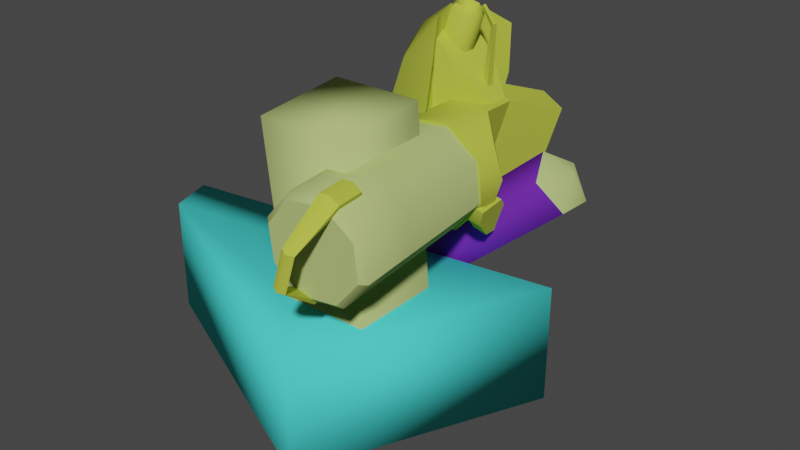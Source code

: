 # Source: h_defoliant_projector.blend  (saved by Blender 3.5.10; exported with 4.5.12 LTS)
import bpy
from mathutils import Matrix  # noqa: F401  (used for matrix-valued properties, if any)

bpy.ops.wm.read_factory_settings(use_empty=True)
scene = bpy.context.scene
scene.name = 'Scene'

# ---- collections
col_collection = bpy.data.collections.new('Collection'); scene.collection.children.link(col_collection)

# ---- materials (node trees are filled in below, after node groups)
mat_gun = bpy.data.materials.new('gun')
mat_gun.use_transparent_shadow = False
mat_gun.diffuse_color = (0.4994, 0.5741, 0.06664, 1.0)
mat_ammo = bpy.data.materials.new('ammo')
mat_ammo.use_transparent_shadow = False
mat_ammo.diffuse_color = (0.4616, 0.5682, 0.1961, 1.0)
mat_2_sided = bpy.data.materials.new('2-sided')
mat_2_sided.use_transparent_shadow = False
mat_2_sided.diffuse_color = (0.191, 0.03289, 0.5518, 1.0)
mat_metal = bpy.data.materials.new('metal')
mat_metal.use_transparent_shadow = False
mat_metal.diffuse_color = (0.07547, 0.7518, 0.7027, 1.0)

# ---- material node trees

# ---- world
world_world = bpy.data.worlds.new('World'); scene.world = world_world
world_world.use_nodes = True; world_world.node_tree.nodes.clear()
_N = world_world.node_tree.nodes; _L = world_world.node_tree.links
n0 = _N.new('ShaderNodeOutputWorld'); n0.name = 'World Output'; n0.location = (300, 300)
n1 = _N.new('ShaderNodeBackground'); n1.name = 'Background'; n1.location = (10, 300)
n1.inputs[0].default_value = (0.05088, 0.05088, 0.05088, 1.0)
_L.new(n1.outputs[0], n0.inputs[0])
n0.is_active_output = True
world_world.color = (0.05088, 0.05088, 0.05088)
world_world.use_sun_shadow = False
world_world.sun_shadow_jitter_overblur = 0.0

# ---- meshes
me_unnamed_base_superhigh_001 = bpy.data.meshes.new('unnamed base superhigh.001')
me_unnamed_base_superhigh_001.from_pydata([(5.828, -2.414, 18.39), (1.381, -0.3, -2.27), (-0.7518, -0.5, -2.384), (1.529, -0.5, 0.1104), (1.174, -0.307, 1.727), (-0.9346, -0.858, 3.965), (1.052, -0.307, 3.338), (1.083, -0.848, 11.48), (1.052, -0.307, 3.338), (-0.9346, -0.858, 3.965), (3.383, -0.644, 10.73), (4.046, -0.8012, 15.61), (6.017, -0.459, 13.83), (1.083, -0.848, 11.48), (1.083, -0.848, 11.48), (6.017, -0.459, 13.83), (3.383, -0.644, 10.73), (-1.28, 0.55, 0.9279), (-0.7518, 0.5, -2.384), (1.381, 0.3, -2.27), (1.529, 0.5, 0.1103), (1.174, 0.307, 1.727), (-0.9166, 0.858, 3.959), (1.052, 0.307, 3.338), (1.083, 0.8485, 11.48), (-0.9166, 0.858, 3.959), (1.052, 0.307, 3.338), (3.383, 0.644, 10.73), (6.017, 0.459, 13.83), (1.083, 0.8485, 11.48), (3.383, 0.644, 10.73), (6.017, 0.459, 13.83), (4.058, 0.8384, 15.62), (1.083, 0.8485, 11.48), (4.692, 0.75, 17.66), (6.948, 0.441, 16.94), (1.381, -0.3, -2.27), (1.381, 0.3, -2.27), (-0.7518, 0.5, -2.384), (-1.28, 0.55, 0.9279), (-1.28, -0.55, 0.9279), (-0.7518, -0.5, -2.384), (-0.7518, 0.5, -2.384), (1.381, 0.3, -2.27), (1.381, -0.3, -2.27), (1.529, -0.5, 0.1104), (1.529, 0.5, 0.1103), (1.174, -0.307, 1.727), (1.174, 0.307, 1.727), (-0.9166, 0.858, 3.959), (1.052, -0.307, 3.338), (1.052, 0.307, 3.338), (1.174, 0.307, 1.727), (-0.9346, -0.858, 3.965), (-0.9166, 0.858, 3.959), (1.083, 0.8485, 11.48), (3.383, -0.644, 10.73), (3.383, 0.644, 10.73), (1.052, 0.307, 3.338), (1.083, -0.848, 11.48), (1.083, 0.8485, 11.48), (4.058, 0.8384, 15.62), (3.383, 0.644, 10.73), (3.383, -0.644, 10.73), (6.017, -0.459, 13.83), (6.017, 0.459, 13.83), (2.016, -0.518, 7.988), (6.701, -0.25, 12.06), (7.776, -0.25, 11.42), (2.593, -0.275, 4.401), (7.464, -0.2501, 16.07), (10.32, -0.715, 19.61), (7.464, -0.2501, 16.07), (6.202, -2.75, 16.47), (2.016, 0.518, 7.988), (0.8822, 0.25, 4.398), (2.592, 0.275, 4.399), (10.25, 0.715, 19.64), (8.038, 2.0, 22.32), (6.202, 2.75, 16.47), (7.775, 0.3488, 11.41), (10.25, 0.715, 19.64), (7.443, 0.5421, 16.08), (5.86, -2.0, 24.3), (5.859, 2.0, 24.3), (8.038, 2.0, 22.32), (7.776, -0.25, 11.42), (7.775, 0.3488, 11.41), (2.592, 0.275, 4.399), (2.016, -0.518, 7.988), (2.016, 0.518, 7.988), (6.699, 0.325, 12.06), (10.32, -0.715, 19.61), (10.25, 0.715, 19.64), (7.443, 0.5421, 16.08), (6.701, -0.25, 12.06), (7.829, 4.534, 20.04), (4.606, 3.13, 22.25), (3.136, 3.414, 17.57), (6.834, 4.779, 16.75), (6.167, 4.438, 16.16), (2.443, 0.03467, 21.8), (1.406, 0.03467, 18.51), (6.834, -5.03, 16.75), (6.167, -4.362, 16.16), (3.136, -3.337, 17.57), (4.606, -3.061, 22.25), (8.029, -4.22, 23.59), (7.829, -4.625, 20.04), (3.136, -3.337, 17.57), (6.834, -5.03, 16.75), (6.704, -2.155, 25.11), (6.045, 0.0, 25.51), (7.829, -4.625, 20.04), (3.915, 0.0, 23.95), (3.136, 3.414, 17.57), (3.136, -3.337, 17.57), (6.167, -4.362, 16.16), (6.167, 4.438, 16.16), (6.167, -4.362, 16.16), (6.834, -5.03, 16.75), (6.703, 2.224, 25.11), (8.029, 4.289, 23.59), (6.834, 4.779, 16.75), (6.045, 0.0, 25.51), (8.038, 2.0, 22.32), (5.859, 2.0, 24.3), (6.202, 2.75, 16.47), (8.034, -2.0, 22.33), (6.948, -0.4299, 16.94), (4.692, -0.75, 17.66), (4.692, -0.75, 17.66), (4.058, 0.8384, 15.62), (4.692, 0.75, 17.66), (6.017, -0.459, 13.83), (6.948, 0.441, 16.94), (6.017, 0.459, 13.83), (10.32, -0.715, 19.61), (7.443, 0.5421, 16.08), (6.202, -2.75, 16.47), (7.443, 0.5421, 16.08), (6.202, 2.75, 16.47), (-0.7518, -0.5, -2.384), (-0.9346, -0.858, 3.965), (1.174, -0.307, 1.727), (1.083, -0.848, 11.48), (1.052, -0.307, 3.338), (4.046, -0.8012, 15.61), (6.948, -0.4299, 16.94), (6.699, 0.325, 12.06), (0.8822, 0.25, 4.398), (0.8822, -0.25, 4.398), (2.593, -0.275, 4.401), (7.464, -0.2501, 16.07), (6.704, -2.155, 25.11), (1.406, 0.03467, 18.51), (6.167, 4.438, 16.16), (6.834, 4.779, 16.75), (4.046, -0.8012, 15.61), (7.464, -0.2501, 16.07), (9.66, -0.2, 24.82), (9.436, -0.3, 20.56), (9.018, -0.2, 20.83), (9.363, 0.0, 24.53), (8.761, -0.1564, 25.94), (9.66, -0.2, 24.82), (9.363, 0.0, 24.53), (8.668, 0.0, 25.7), (9.66, 0.2, 24.82), (9.363, 0.0, 24.53), (9.024, 0.2, 20.82), (9.448, 0.3, 20.56), (8.761, 0.156, 25.94), (8.668, 0.0, 25.7), (9.363, 0.0, 24.53), (9.66, 0.2, 24.82), (9.018, -0.2, 20.83), (9.024, 0.2, 20.82), (9.363, 0.0, 24.53), (9.66, 0.2, 24.82), (9.66, -0.2, 24.82), (8.761, -0.1564, 25.94), (8.761, 0.156, 25.94), (9.448, 0.3, 20.56), (9.436, -0.3, 20.56), (9.66, -0.2, 24.82), (9.66, 0.2, 24.82), (10.32, -0.715, 19.61), (10.25, 0.715, 19.64), (8.034, -2.0, 22.33), (8.034, -2.0, 22.33), (6.202, -2.75, 16.47), (5.86, -2.0, 24.3), (6.703, 2.224, 25.11), (8.029, 4.289, 23.59), (7.829, 4.534, 20.04), (6.834, -5.03, 16.75), (8.029, -4.22, 23.59), (8.761, -0.1564, 25.94), (8.668, 0.0, 25.7), (8.761, 0.156, 25.94), (6.777, -0.000874, 25.99), (7.082, 0.6629, 25.9), (7.006, 0.0, 23.9), (7.767, 0.8269, 25.68), (8.316, 0.3675, 25.51), (8.316, -0.3693, 25.51), (7.767, -0.8286, 25.68), (7.082, -0.6647, 25.9), (6.422, -0.000874, 25.81), (6.829, 0.8842, 25.68), (6.777, -0.000874, 25.99), (7.082, 0.6629, 25.9), (7.742, 1.103, 25.39), (7.767, 0.8269, 25.68), (8.475, 0.4903, 25.16), (8.316, 0.3675, 25.51), (8.475, -0.4921, 25.16), (8.316, -0.3693, 25.51), (7.742, -1.105, 25.39), (7.767, -0.8286, 25.68), (6.829, -0.886, 25.68), (7.082, -0.6647, 25.9), (6.829, -0.886, 25.68), (7.082, -0.6647, 25.9), (5.616, -0.000874, 23.25), (6.023, 0.8842, 23.13), (6.936, 1.103, 22.84), (7.669, 0.4903, 22.61), (7.669, -0.4921, 22.61), (6.936, -1.105, 22.84), (6.023, -0.886, 23.13), (6.023, -0.886, 23.13), (5.47, -5.832, 17.21), (7.303, -5.74, 19.58), (5.611, -5.74, 14.21), (10.29, -5.5, 19.88), (12.57, -5.262, 17.92), (12.71, -5.168, 14.93), (10.87, -5.262, 12.55), (7.882, -5.5, 12.25), (8.34, -2.0, 12.11), (5.869, -1.5, 13.69), (7.882, -5.5, 12.25), (5.611, -5.74, 14.21), (5.085, -2.414, 16.03), (5.47, -5.832, 17.21), (5.828, -2.414, 18.39), (5.828, -2.414, 18.39), (7.815, -1.5, 19.86), (5.47, -5.832, 17.21), (7.303, -5.74, 19.58), (10.75, -2.0, 19.74), (10.29, -5.5, 19.88), (12.3, -3.413, 18.45), (12.57, -5.262, 17.92), (13.08, -3.413, 16.1), (12.71, -5.168, 14.93), (12.34, -3.413, 13.75), (10.35, -3.413, 12.28), (10.87, -5.262, 12.55), (8.296, 5.668, 13.25), (10.52, 3.867, 11.82), (10.05, 5.668, 18.81), (5.869, -1.5, 13.69), (7.815, -1.5, 19.86), (5.085, -2.414, 16.03), (-1.28, -0.55, 0.9279), (12.69, 3.867, 18.7), (5.869, 2.5, 13.69), (5.869, -1.5, 13.69), (8.34, -2.0, 12.11), (8.34, 0.5, 12.11), (10.75, 0.5, 19.74), (10.75, -2.0, 19.74), (7.815, -1.5, 19.86), (7.815, 2.5, 19.86), (7.815, 2.5, 19.86), (7.815, -1.5, 19.86), (5.869, -1.5, 13.69), (5.869, 2.5, 13.69), (10.75, -2.0, 19.74), (10.75, 0.5, 19.74), (8.34, 0.5, 12.11), (8.34, -2.0, 12.11), (12.3, -3.413, 18.45), (10.75, -2.0, 19.74), (13.08, -3.413, 16.1), (10.35, -3.413, 12.28), (12.34, -3.413, 13.75), (8.34, -2.0, 12.11), (8.296, 5.668, 13.25), (5.869, 2.5, 13.69), (8.34, 0.5, 12.11), (10.52, 3.867, 11.82), (10.05, 5.668, 18.81), (7.815, 2.5, 19.86), (5.869, 2.5, 13.69), (8.296, 5.668, 13.25), (12.69, 3.867, 18.7), (10.75, 0.5, 19.74), (7.815, 2.5, 19.86), (10.05, 5.668, 18.81), (10.52, 3.867, 11.82), (8.34, 0.5, 12.11), (10.75, 0.5, 19.74), (12.69, 3.867, 18.7), (3.956, -3.979, 14.22), (4.906, -3.891, 13.92), (4.742, -2.748, 13.73), (4.579, -5.596, 15.73), (5.529, -5.509, 15.43), (4.943, -5.823, 16.82), (5.893, -5.736, 16.52), (12.66, -2.803, 14.38), (12.4, -2.109, 13.74), (11.87, -3.253, 11.73), (12.49, -4.87, 13.23), (12.85, -5.098, 14.32), (11.7, -2.109, 11.54), (3.791, -2.835, 14.03), (4.484, -2.835, 16.23), (3.956, -3.979, 14.22), (3.791, -2.835, 14.03), (4.943, -5.823, 16.82), (4.579, -5.596, 15.73), (4.751, -3.529, 16.88), (5.434, -2.748, 15.93), (4.751, -3.529, 16.88), (4.484, -2.835, 16.23), (11.7, -2.109, 11.54), (10.75, -2.196, 11.84), (10.92, -3.34, 12.03), (11.87, -3.253, 11.73), (12.49, -4.87, 13.23), (11.54, -4.957, 13.53), (11.9, -5.185, 14.62), (12.85, -5.098, 14.32), (11.45, -2.196, 14.04), (12.4, -2.109, 13.74), (12.66, -2.803, 14.38), (11.71, -2.891, 14.68), (5.434, -2.748, 15.93), (4.484, -2.835, 16.23), (3.791, -2.835, 14.03), (4.742, -2.748, 13.73), (12.4, -2.109, 13.74), (11.45, -2.196, 14.04), (10.75, -2.196, 11.84), (11.7, -2.109, 11.54), (5.434, -2.748, 15.93), (4.742, -2.748, 13.73), (4.906, -3.891, 13.92), (10.75, -2.196, 11.84), (11.45, -2.196, 14.04), (10.92, -3.34, 12.03), (5.702, -3.442, 16.58), (12.85, -5.098, 14.32), (11.9, -5.185, 14.62), (11.71, -2.891, 14.68), (12.66, -2.803, 14.38), (5.893, -5.736, 16.52), (4.943, -5.823, 16.82), (4.751, -3.529, 16.88), (4.751, -3.529, 16.88), (5.702, -3.442, 16.58), (5.893, -5.736, 16.52), (5.434, -2.748, 15.93), (4.906, -3.891, 13.92), (5.702, -3.442, 16.58), (4.906, -3.891, 13.92), (5.529, -5.509, 15.43), (5.702, -3.442, 16.58), (5.893, -5.736, 16.52), (11.45, -2.196, 14.04), (11.71, -2.891, 14.68), (10.92, -3.34, 12.03), (11.71, -2.891, 14.68), (11.54, -4.957, 13.53), (10.92, -3.34, 12.03), (11.71, -2.891, 14.68), (11.9, -5.185, 14.62), (11.54, -4.957, 13.53), (5.195, -3.469, 16.71), (12.15, -2.831, 14.51), (11.84, -4.24, 13.13), (4.887, -4.878, 15.32), (4.944, -2.817, 16.1), (11.9, -2.179, 13.91), (12.15, -2.831, 14.51), (5.195, -3.469, 16.71), (4.636, -4.226, 14.71), (11.59, -3.588, 12.52), (11.9, -2.179, 13.91), (4.944, -2.817, 16.1), (4.887, -4.878, 15.32), (11.84, -4.24, 13.13), (11.59, -3.588, 12.52), (4.636, -4.226, 14.71), (10.33, -20.14, 14.21), (9.763, -17.27, 12.41), (9.638, -17.27, 12.01), (9.467, -15.23, 12.06), (9.95, -16.22, 13.31), (9.868, -15.23, 13.33), (11.88, -17.27, 19.12), (11.76, -17.27, 18.72), (11.18, -20.14, 16.91), (8.711, -15.28, 12.04), (9.868, -15.23, 13.33), (8.507, -15.35, 13.76), (11.3, -15.23, 17.87), (11.71, -15.23, 19.17), (11.1, -15.28, 19.63), (9.937, -15.35, 18.3), (10.35, -15.35, 19.6), (8.106, -15.35, 12.49), (8.507, -15.35, 13.76), (8.589, -16.34, 13.74), (10.3, -20.22, 17.19), (10.39, -17.4, 19.15), (10.52, -17.4, 19.55), (9.91, -20.44, 14.34), (8.883, -17.34, 11.99), (8.277, -17.4, 12.44), (9.445, -20.22, 14.49), (10.33, -20.14, 14.21), (9.638, -17.27, 12.01), (9.445, -20.22, 14.49), (10.3, -20.22, 17.19), (10.76, -20.44, 17.04), (9.91, -20.44, 14.34), (11.18, -20.14, 16.91), (11.27, -17.34, 19.57), (10.76, -20.44, 17.04), (10.3, -20.22, 17.19), (10.52, -17.4, 19.55), (11.88, -17.27, 19.12), (11.18, -20.14, 16.91), (8.711, -15.28, 12.04), (9.638, -17.27, 12.01), (9.467, -15.23, 12.06), (8.277, -17.4, 12.44), (8.883, -17.34, 11.99), (11.71, -15.23, 19.17), (11.27, -17.34, 19.57), (11.1, -15.28, 19.63), (10.52, -17.4, 19.55), (10.35, -15.35, 19.6), (11.71, -15.23, 19.17), (8.277, -17.4, 12.44), (8.401, -17.4, 12.84), (9.445, -20.22, 14.49), (10.35, -15.35, 19.6), (8.106, -15.35, 12.49), (11.3, -15.23, 17.87), (11.38, -16.22, 17.84), (9.467, -15.23, 12.06), (8.106, -15.35, 12.49), (10.02, -16.34, 18.27), (9.937, -15.35, 18.3), (10.33, -20.14, 14.21), (11.88, -17.27, 19.12), (10.35, -15.35, 19.6), (10.39, -17.4, 19.15), (10.02, -16.34, 18.27), (8.106, -15.35, 12.49), (8.401, -17.4, 12.84), (8.277, -17.4, 12.44), (11.38, -16.22, 17.84), (11.76, -17.27, 18.72), (11.71, -15.23, 19.17), (9.467, -15.23, 12.06), (9.763, -17.27, 12.41), (9.95, -16.22, 13.31), (11.38, -16.22, 17.84), (10.02, -16.34, 18.27), (10.39, -17.4, 19.15), (11.76, -17.27, 18.72), (11.76, -17.27, 18.72), (10.39, -17.4, 19.15), (10.3, -20.22, 17.19), (11.18, -20.14, 16.91), (9.445, -20.22, 14.49), (8.401, -17.4, 12.84), (9.763, -17.27, 12.41), (11.18, -20.14, 16.91), (10.3, -20.22, 17.19), (9.445, -20.22, 14.49), (10.33, -20.14, 14.21), (10.33, -20.14, 14.21), (9.763, -17.27, 12.41), (8.401, -17.4, 12.84), (8.589, -16.34, 13.74), (9.95, -16.22, 13.31), (1.74, -0.256, 14.9), (-0.5182, -0.4213, 12.43), (0.5235, -0.4213, 15.72), (0.9019, -0.848, 12.12), (1.7, -0.6361, 9.606), (1.74, 0.2561, 14.9), (0.5235, 0.421, 15.72), (-0.5184, 0.421, 12.43), (0.9016, 0.848, 12.12), (0.4638, 0.6, 8.073), (1.713, 0.636, 9.607), (-0.5182, -0.4213, 12.43), (-0.5184, 0.421, 12.43), (0.5235, 0.421, 15.72), (1.74, -0.256, 14.9), (1.74, 0.2561, 14.9), (0.9016, 0.848, 12.12), (0.4458, -0.6, 8.072), (0.4638, 0.6, 8.073), (1.713, 0.636, 9.607), (0.9019, -0.848, 12.12), (0.4458, -0.6, 8.072), (0.5235, -0.4213, 15.72), (1.7, -0.6361, 9.606), (0.8822, -0.25, 4.398), (0.8706, 3.116, 16.11), (1.736, 3.176, 14.59), (3.226, 2.788, 15.42), (2.36, 2.728, 16.94), (0.8706, 3.116, 16.11), (-0.1848, -2.732, 15.27), (0.6806, -2.672, 13.75), (1.736, 3.176, 14.59), (2.313, 0.0587, 7.281), (3.305, -2.183, 6.14), (2.89, -0.02157, 4.74), (3.405, 2.189, 6.025), (5.072, 1.265, 4.107), (5.01, -1.438, 4.178), (11.2, -17.29, 19.34), (11.12, -8.999, 12.65), (7.943, -5.333, 12.5), (10.79, -5.102, 12.75), (11.12, -8.999, 12.65), (13.02, -9.601, 14.83), (10.79, -5.102, 12.75), (12.63, -5.006, 14.95), (13.02, -9.601, 14.83), (12.74, -9.311, 17.7), (12.63, -5.006, 14.95), (12.39, -5.102, 17.81), (10.46, -8.49, 19.57), (10.2, -5.333, 19.65), (7.594, -8.503, 19.32), (7.349, -5.564, 19.4), (5.825, -9.467, 17.1), (5.508, -5.66, 17.2), (6.041, -9.009, 14.25), (5.754, -5.564, 14.34), (6.041, -9.009, 14.25), (5.754, -5.564, 14.34), (8.643, -13.72, 12.28), (11.45, -12.98, 12.54), (11.45, -12.98, 12.54), (13.26, -12.55, 14.75), (13.26, -12.55, 14.75), (13.07, -13.3, 17.59), (10.79, -12.48, 19.46), (8.025, -13.67, 19.18), (6.292, -15.06, 16.95), (6.472, -14.17, 14.11), (6.472, -14.17, 14.11), (8.94, -17.29, 12.18), (11.79, -17.06, 12.44), (11.79, -17.06, 12.44), (13.63, -16.96, 14.64), (13.63, -16.96, 14.64), (13.38, -17.06, 17.49), (8.31, -9.733, 12.38), (8.346, -17.52, 19.08), (6.505, -17.61, 16.88), (6.505, -17.61, 16.88), (6.751, -17.52, 14.02), (6.751, -17.52, 14.02), (9.099, -17.7, 12.57), (11.63, -17.49, 12.79), (11.63, -17.49, 12.79), (13.27, -17.41, 14.75), (13.27, -17.41, 14.75), (13.05, -17.49, 17.29), (11.11, -17.7, 18.93), (8.57, -17.9, 18.71), (6.931, -17.99, 16.75), (7.151, -17.9, 14.2), (7.151, -17.9, 14.2), (11.63, -17.49, 12.79), (9.099, -17.7, 12.57), (10.1, -17.7, 15.75), (13.27, -17.41, 14.75), (13.05, -17.49, 17.29), (11.11, -17.7, 18.93), (8.57, -17.9, 18.71), (6.931, -17.99, 16.75), (7.151, -17.9, 14.2), (-0.1848, -2.732, 15.27), (1.305, -3.119, 16.11), (2.17, -3.059, 14.59), (0.6806, -2.672, 13.75), (1.736, 3.176, 14.59), (0.6806, -2.672, 13.75), (2.17, -3.059, 14.59), (3.226, 2.788, 15.42), (14.81, -2.183, 15.99), (13.81, 0.0587, 17.13), (16.25, -0.02157, 16.2), (14.91, 2.189, 15.88), (16.57, 1.265, 13.96), (16.51, -1.438, 14.03), (14.81, -2.183, 15.99), (1.305, -3.119, 16.11), (-0.1848, -2.732, 15.27), (0.8706, 3.116, 16.11), (3.226, 2.788, 15.42), (2.17, -3.059, 14.59), (1.305, -3.119, 16.11), (2.36, 2.728, 16.94), (3.305, -2.183, 6.14), (2.313, 0.0587, 7.281), (2.36, 2.728, 16.94), (13.81, 0.0587, 17.13), (3.405, 2.189, 6.025), (14.91, 2.189, 15.88), (3.405, 2.189, 6.025), (5.072, 1.265, 4.107), (14.91, 2.189, 15.88), (16.57, 1.265, 13.96), (5.01, -1.438, 4.178), (16.51, -1.438, 14.03)], [], [(250, 249, 248), (1, 3, 267), (3, 4, 267), (267, 4, 5), (4, 6, 5), (9, 8, 7), (8, 10, 7), (13, 12, 11), (16, 15, 14), (19, 18, 17), (20, 19, 17), (21, 20, 17), (21, 17, 22), (23, 21, 22), (26, 25, 24), (27, 26, 24), (30, 29, 28), (33, 32, 31), (35, 32, 34), (38, 37, 36), (41, 40, 39), (39, 42, 41), (45, 44, 43), (43, 46, 45), (46, 48, 47), (49, 39, 40), (52, 51, 50), (55, 54, 53), (58, 57, 56), (61, 60, 59), (64, 63, 62), (62, 65, 64), (68, 67, 66), (66, 69, 68), (67, 68, 70), (73, 72, 71), (76, 75, 74), (79, 78, 77), (74, 80, 76), (80, 82, 81), (85, 84, 83), (88, 87, 86), (91, 90, 89), (87, 93, 92), (95, 94, 91), (98, 97, 96), (100, 98, 99), (96, 99, 98), (98, 102, 101), (101, 97, 98), (105, 104, 103), (108, 107, 106), (106, 109, 108), (109, 106, 101), (101, 102, 109), (112, 111, 110), (113, 110, 111), (97, 101, 114), (101, 106, 114), (117, 116, 115), (120, 119, 118), (122, 97, 121), (123, 112, 110), (121, 114, 124), (127, 126, 125), (83, 128, 85), (130, 11, 129), (35, 31, 32), (133, 132, 131), (136, 135, 134), (137, 70, 68), (138, 79, 77), (141, 140, 139), (36, 142, 38), (47, 45, 46), (40, 143, 49), (50, 144, 52), (53, 145, 55), (56, 146, 58), (59, 147, 61), (148, 134, 135), (149, 82, 80), (152, 151, 150), (89, 95, 91), (92, 86, 87), (95, 153, 94), (97, 114, 121), (106, 154, 114), (155, 115, 116), (115, 156, 117), (118, 157, 120), (12, 129, 11), (158, 131, 132), (159, 139, 140), (162, 161, 160), (160, 163, 162), (166, 165, 164), (164, 167, 166), (170, 169, 168), (168, 171, 170), (174, 173, 172), (172, 175, 174), (178, 177, 176), (181, 180, 179), (179, 182, 181), (185, 184, 183), (183, 186, 185), (85, 128, 187), (188, 85, 187), (73, 71, 189), (192, 191, 190), (195, 194, 193), (106, 107, 154), (123, 193, 112), (124, 114, 154), (96, 97, 122), (123, 195, 193), (196, 108, 109), (197, 113, 111), (200, 199, 198), (203, 202, 201), (203, 204, 202), (203, 205, 204), (203, 206, 205), (203, 207, 206), (203, 208, 207), (203, 201, 208), (211, 210, 209), (211, 212, 210), (212, 213, 210), (212, 214, 213), (214, 215, 213), (214, 216, 215), (216, 217, 215), (216, 218, 217), (218, 219, 217), (218, 220, 219), (220, 221, 219), (220, 222, 221), (224, 209, 223), (224, 211, 209), (209, 226, 225), (209, 210, 226), (210, 227, 226), (210, 213, 227), (213, 228, 227), (213, 215, 228), (215, 229, 228), (215, 217, 229), (217, 230, 229), (217, 219, 230), (219, 231, 230), (219, 221, 231), (223, 225, 232), (223, 209, 225), (235, 234, 233), (235, 236, 234), (235, 237, 236), (235, 238, 237), (235, 239, 238), (235, 240, 239), (243, 242, 241), (243, 244, 242), (244, 245, 242), (244, 246, 245), (246, 247, 245), (2, 1, 267), (250, 251, 249), (251, 252, 249), (251, 253, 252), (253, 254, 252), (253, 255, 254), (255, 256, 254), (255, 257, 256), (257, 258, 256), (257, 259, 258), (257, 260, 259), (260, 241, 259), (260, 243, 241), (263, 262, 261), (266, 265, 264), (265, 266, 0), (262, 263, 268), (271, 270, 269), (269, 272, 271), (275, 274, 273), (273, 276, 275), (279, 278, 277), (277, 280, 279), (283, 282, 281), (281, 284, 283), (287, 286, 285), (290, 289, 288), (290, 286, 287), (287, 289, 290), (293, 292, 291), (291, 294, 293), (297, 296, 295), (295, 298, 297), (301, 300, 299), (299, 302, 301), (305, 304, 303), (303, 306, 305), (309, 308, 307), (308, 311, 310), (311, 313, 312), (316, 315, 314), (317, 316, 314), (318, 317, 314), (315, 316, 319), (309, 307, 320), (308, 310, 307), (311, 312, 310), (323, 322, 321), (326, 325, 324), (322, 325, 321), (325, 326, 321), (329, 328, 327), (332, 331, 330), (330, 333, 332), (336, 335, 334), (334, 337, 336), (335, 332, 333), (333, 334, 335), (340, 339, 338), (340, 338, 341), (344, 343, 342), (342, 345, 344), (348, 347, 346), (346, 349, 348), (352, 351, 350), (355, 354, 353), (356, 327, 328), (359, 358, 357), (357, 360, 359), (363, 362, 361), (366, 365, 364), (369, 368, 367), (372, 371, 370), (372, 373, 371), (376, 375, 374), (379, 378, 377), (382, 381, 380), (385, 384, 383), (383, 386, 385), (389, 388, 387), (387, 390, 389), (393, 392, 391), (391, 394, 393), (397, 396, 395), (395, 398, 397), (401, 400, 399), (404, 403, 402), (407, 406, 405), (410, 409, 408), (413, 412, 411), (415, 413, 414), (418, 417, 416), (421, 420, 419), (424, 423, 422), (422, 425, 424), (423, 427, 426), (426, 422, 423), (430, 429, 428), (432, 430, 431), (435, 434, 433), (433, 436, 435), (434, 438, 437), (437, 433, 434), (441, 440, 439), (439, 443, 442), (446, 445, 444), (448, 447, 446), (401, 402, 400), (406, 449, 405), (452, 451, 450), (421, 453, 420), (439, 442, 454), (456, 455, 449), (457, 408, 409), (408, 458, 410), (411, 414, 413), (416, 451, 418), (460, 459, 453), (428, 431, 430), (431, 461, 432), (443, 439, 440), (462, 444, 445), (445, 446, 447), (465, 464, 463), (468, 467, 466), (471, 470, 469), (474, 473, 472), (477, 476, 475), (475, 478, 477), (481, 480, 479), (479, 482, 481), (485, 484, 483), (488, 487, 486), (486, 489, 488), (483, 490, 485), (493, 492, 491), (491, 494, 493), (497, 496, 495), (498, 495, 496), (498, 496, 499), (502, 501, 500), (500, 503, 502), (502, 505, 504), (508, 507, 506), (511, 510, 509), (507, 513, 512), (515, 514, 511), (516, 499, 496), (503, 505, 502), (506, 517, 508), (509, 515, 511), (512, 506, 507), (515, 518, 514), (519, 69, 66), (86, 152, 88), (80, 74, 149), (150, 88, 152), (522, 521, 520), (520, 523, 522), (526, 525, 524), (524, 527, 526), (530, 529, 528), (530, 528, 531), (530, 531, 532), (530, 532, 533), (530, 533, 529), (562, 574, 534), (536, 537, 535), (540, 539, 538), (540, 541, 539), (544, 543, 542), (544, 545, 543), (545, 546, 543), (545, 547, 546), (547, 548, 546), (547, 549, 548), (549, 550, 548), (549, 551, 550), (551, 552, 550), (551, 553, 552), (555, 573, 554), (555, 536, 573), (573, 557, 556), (573, 535, 557), (538, 559, 558), (538, 539, 559), (542, 561, 560), (542, 543, 561), (543, 562, 561), (543, 546, 562), (546, 563, 562), (546, 548, 563), (548, 564, 563), (548, 550, 564), (550, 565, 564), (550, 552, 565), (554, 556, 566), (554, 573, 556), (556, 568, 567), (556, 557, 568), (558, 570, 569), (558, 559, 570), (560, 572, 571), (560, 561, 572), (561, 534, 572), (561, 562, 534), (536, 535, 573), (562, 563, 574), (563, 575, 574), (563, 564, 575), (564, 577, 576), (564, 565, 577), (566, 567, 578), (566, 556, 567), (567, 580, 579), (567, 568, 580), (569, 582, 581), (569, 570, 582), (571, 584, 583), (571, 572, 584), (572, 585, 584), (572, 534, 585), (534, 586, 585), (534, 574, 586), (574, 587, 586), (574, 575, 587), (576, 588, 587), (576, 577, 588), (578, 579, 589), (578, 567, 579), (592, 591, 590), (592, 590, 593), (592, 593, 594), (592, 594, 595), (592, 595, 596), (592, 596, 597), (592, 597, 598), (592, 598, 591), (601, 600, 599), (599, 602, 601), (605, 604, 603), (603, 606, 605), (609, 608, 607), (609, 610, 608), (609, 611, 610), (609, 612, 611), (609, 607, 612), (624, 626, 625), (623, 616, 615), (619, 618, 617), (617, 620, 619), (613, 622, 621), (613, 624, 622), (624, 625, 622), (615, 614, 623), (629, 628, 627), (629, 630, 628), (630, 631, 628), (630, 632, 631), (632, 621, 631), (632, 613, 621)])
me_unnamed_base_superhigh_001.polygons.foreach_set('use_smooth', [True] * 427)
me_unnamed_base_superhigh_001.polygons.foreach_set('material_index', [0, 0, 0, 0, 0, 0, 0, 0, 0, 0, 0, 0, 0, 0, 0, 0, 0, 0, 0, 0, 0, 0, 0, 0, 0, 0, 0, 0, 0, 0, 0, 0, 0, 0, 0, 0, 0, 0, 0, 0, 0, 0, 0, 0, 0, 0, 0, 0, 0, 0, 0, 0, 0, 0, 0, 0, 0, 0, 0, 0, 0, 0, 0, 0, 0, 0, 0, 0, 0, 0, 0, 0, 0, 0, 0, 0, 0, 0, 0, 0, 0, 0, 0, 0, 0, 0, 0, 0, 0, 0, 0, 0, 0, 0, 0, 0, 0, 0, 0, 0, 0, 0, 0, 0, 0, 0, 0, 0, 0, 0, 0, 0, 0, 0, 0, 0, 0, 0, 0, 0, 0, 0, 0, 0, 0, 0, 0, 0, 0, 0, 0, 0, 0, 0, 0, 0, 0, 0, 0, 0, 0, 0, 0, 0, 0, 0, 0, 0, 0, 0, 0, 0, 0, 0, 0, 0, 0, 0, 0, 0, 0, 0, 0, 0, 0, 0, 0, 0, 0, 0, 0, 0, 0, 0, 0, 0, 0, 0, 0, 0, 0, 0, 0, 0, 0, 0, 0, 0, 0, 0, 0, 0, 0, 0, 0, 0, 0, 0, 0, 0, 0, 0, 0, 0, 0, 0, 0, 0, 0, 0, 0, 0, 0, 0, 0, 0, 0, 0, 0, 0, 0, 0, 0, 0, 0, 0, 0, 0, 0, 0, 0, 0, 0, 0, 0, 0, 0, 0, 0, 0, 0, 0, 0, 0, 0, 0, 0, 0, 0, 0, 0, 0, 0, 0, 0, 0, 0, 0, 0, 0, 0, 0, 0, 0, 0, 0, 0, 0, 0, 0, 0, 0, 0, 0, 0, 0, 0, 0, 0, 0, 0, 0, 0, 0, 0, 0, 0, 0, 0, 0, 0, 0, 0, 0, 0, 0, 0, 0, 0, 0, 0, 0, 0, 0, 0, 0, 0, 0, 0, 0, 0, 0, 0, 0, 0, 0, 0, 0, 0, 0, 0, 0, 0, 0, 0, 0, 0, 0, 0, 0, 0, 0, 1, 1, 1, 1, 1, 1, 1, 1, 1, 1, 1, 1, 1, 1, 1, 1, 1, 1, 1, 1, 1, 1, 1, 1, 1, 1, 1, 1, 1, 1, 1, 1, 1, 1, 1, 1, 1, 1, 1, 1, 1, 1, 1, 1, 1, 1, 1, 1, 1, 1, 1, 1, 1, 1, 1, 1, 1, 1, 1, 1, 1, 1, 1, 1, 1, 1, 1, 1, 1, 1, 1, 1, 1, 1, 1, 1, 1, 1, 1, 1, 1, 2, 2, 2, 2, 2, 2, 2, 2, 2, 2, 2, 2, 2, 2])
_uv = me_unnamed_base_superhigh_001.uv_layers.new(name='UVMap_0')
_uv.uv.foreach_set('vector', [0.004109, 0.4129, 0.08123, 0.4498, 0.02951, 0.446, 0.936, 0.05805, 0.9361, 0.115, 0.8671, 0.1268, 0.9361, 0.115, 0.9233, 0.1525, 0.8671, 0.1268, 0.8671, 0.1268, 0.9233, 0.1525, 0.8671, 0.1999, 0.9233, 0.1525, 0.916, 0.2001, 0.8671, 0.1999, 0.08115, 0.5106, 0.08115, 0.466, 0.2376, 0.516, 0.08115, 0.466, 0.2371, 0.466, 0.2376, 0.516, 0.2376, 0.516, 0.2968, 0.456, 0.3306, 0.5087, 0.2371, 0.466, 0.2968, 0.456, 0.2376, 0.516, 0.936, 0.05805, 0.8887, 0.04957, 0.8671, 0.1268, 0.9361, 0.115, 0.936, 0.05805, 0.8671, 0.1268, 0.9233, 0.1525, 0.9361, 0.115, 0.8671, 0.1268, 0.9233, 0.1525, 0.8671, 0.1268, 0.8676, 0.1998, 0.916, 0.2001, 0.9233, 0.1525, 0.8676, 0.1998, 0.08115, 0.466, 0.08115, 0.5102, 0.2376, 0.516, 0.2371, 0.466, 0.08115, 0.466, 0.2376, 0.516, 0.2371, 0.466, 0.2376, 0.516, 0.2968, 0.456, 0.2376, 0.516, 0.331, 0.5086, 0.2968, 0.456, 0.4247, 0.457, 0.331, 0.5086, 0.4247, 0.5087, 0.9424, 0.9888, 0.953, 0.8915, 0.9822, 0.8918, 0.9141, 0.06295, 0.9154, 0.1375, 0.888, 0.1375, 0.888, 0.1375, 0.8893, 0.06295, 0.9141, 0.06295, 0.9141, 0.1391, 0.9092, 0.08159, 0.8942, 0.08159, 0.8942, 0.08159, 0.8893, 0.1391, 0.9141, 0.1391, 0.8893, 0.1391, 0.8941, 0.1748, 0.9093, 0.1748, 0.8804, 0.212, 0.888, 0.1375, 0.9154, 0.1375, 0.8941, 0.1748, 0.8941, 0.212, 0.9093, 0.212, 0.2665, 0.7256, 0.1013, 0.7256, 0.1009, 0.6939, 0.06032, 0.443, 0.2232, 0.4501, 0.2232, 0.423, 0.2591, 0.2261, 0.3454, 0.2259, 0.3454, 0.2562, 0.3021, 0.4269, 0.2232, 0.423, 0.2232, 0.4501, 0.2232, 0.4501, 0.3021, 0.4462, 0.3021, 0.4269, 0.3759, 0.4111, 0.3786, 0.4221, 0.3306, 0.4515, 0.3306, 0.4515, 0.3012, 0.4367, 0.3759, 0.4111, 0.3786, 0.4221, 0.3759, 0.4111, 0.4153, 0.4265, 0.5935, 0.405, 0.5973, 0.3761, 0.7083, 0.3764, 0.3012, 0.4367, 0.2965, 0.4515, 0.3306, 0.4515, 0.5935, 0.405, 0.7273, 0.4227, 0.7083, 0.377, 0.3306, 0.4515, 0.3759, 0.4111, 0.3012, 0.4367, 0.3759, 0.4111, 0.4153, 0.4267, 0.4537, 0.4121, 0.6818, 0.3762, 0.5994, 0.3762, 0.5994, 0.4995, 0.4078, 0.7242, 0.5006, 0.7251, 0.5007, 0.714, 0.2355, 0.6598, 0.1021, 0.657, 0.1021, 0.6505, 0.5006, 0.7251, 0.7174, 0.7233, 0.7174, 0.714, 0.2356, 0.6491, 0.3618, 0.6638, 0.2355, 0.6598, 0.5832, 0.7244, 0.5798, 0.6377, 0.718, 0.6578, 0.7086, 0.7321, 0.5832, 0.7244, 0.7154, 0.7186, 0.718, 0.6578, 0.7154, 0.7186, 0.5832, 0.7244, 0.5832, 0.7244, 0.3629, 0.7178, 0.3629, 0.6568, 0.3629, 0.6568, 0.5798, 0.6377, 0.5832, 0.7244, 0.1347, 0.7244, 0.008209, 0.7321, 0.006256, 0.7186, 0.001279, 0.6578, 0.01949, 0.575, 0.1387, 0.6377, 0.1387, 0.6377, 0.1347, 0.7244, 0.001279, 0.6578, 0.1347, 0.7244, 0.1387, 0.6377, 0.3629, 0.6568, 0.3629, 0.6568, 0.3629, 0.7178, 0.1347, 0.7244, 0.8179, 0.7179, 0.8552, 0.7147, 0.9049, 0.5776, 0.8978, 0.637, 0.9049, 0.5776, 0.8552, 0.7147, 0.5798, 0.6377, 0.3629, 0.6568, 0.3628, 0.6126, 0.3629, 0.6568, 0.1387, 0.6377, 0.3628, 0.6126, 0.5913, 0.4703, 0.5711, 0.5348, 0.4504, 0.5348, 0.5929, 0.4614, 0.5913, 0.4703, 0.432, 0.4703, 0.6978, 0.5757, 0.5798, 0.6377, 0.514, 0.5748, 0.7353, 0.5776, 0.8179, 0.7179, 0.9049, 0.5776, 0.514, 0.5748, 0.3628, 0.6126, 0.3626, 0.575, 0.5935, 0.405, 0.7467, 0.4847, 0.7273, 0.4227, 0.5994, 0.4995, 0.6816, 0.4995, 0.6818, 0.3762, 0.4247, 0.5087, 0.3306, 0.5087, 0.4247, 0.457, 0.4247, 0.457, 0.2968, 0.456, 0.331, 0.5086, 0.2211, 0.2277, 0.2591, 0.2261, 0.2211, 0.2544, 0.8782, 0.2114, 0.8781, 0.1015, 0.8948, 0.2116, 0.4536, 0.4114, 0.4153, 0.4265, 0.3759, 0.4111, 0.5973, 0.3766, 0.5935, 0.405, 0.7083, 0.377, 0.5633, 0.5225, 0.5221, 0.5468, 0.4607, 0.5225, 0.9822, 0.8918, 0.9911, 0.9892, 0.9424, 0.9888, 0.9093, 0.1748, 0.9141, 0.1391, 0.8893, 0.1391, 0.9154, 0.1375, 0.923, 0.212, 0.8804, 0.212, 0.9093, 0.212, 0.9093, 0.1748, 0.8941, 0.1748, 0.1009, 0.6939, 0.2662, 0.6939, 0.2665, 0.7256, 0.2232, 0.423, 0.06032, 0.4301, 0.06032, 0.443, 0.3454, 0.2562, 0.2594, 0.2553, 0.2591, 0.2261, 0.8949, 0.1015, 0.8948, 0.2116, 0.8781, 0.1015, 0.3785, 0.4221, 0.4153, 0.4267, 0.3759, 0.4111, 0.4079, 0.714, 0.3151, 0.714, 0.3151, 0.7233, 0.1021, 0.6505, 0.2356, 0.6491, 0.2355, 0.6598, 0.7174, 0.714, 0.5007, 0.714, 0.5006, 0.7251, 0.2356, 0.6491, 0.3618, 0.6491, 0.3618, 0.6638, 0.5798, 0.6377, 0.3628, 0.6126, 0.514, 0.5748, 0.1387, 0.6377, 0.1925, 0.5748, 0.3628, 0.6126, 0.5093, 0.5674, 0.4504, 0.5348, 0.5711, 0.5348, 0.4504, 0.5348, 0.432, 0.4703, 0.5913, 0.4703, 0.432, 0.4703, 0.43, 0.4614, 0.5929, 0.4614, 0.2968, 0.456, 0.4247, 0.457, 0.3306, 0.5087, 0.2594, 0.2553, 0.2211, 0.2544, 0.2591, 0.2261, 0.5074, 0.5472, 0.4607, 0.5225, 0.5221, 0.5468, 0.3882, 0.6184, 0.4098, 0.6155, 0.4098, 0.667, 0.4098, 0.667, 0.3795, 0.6633, 0.3882, 0.6184, 0.4377, 0.6346, 0.3825, 0.6348, 0.3763, 0.6039, 0.3763, 0.6039, 0.4372, 0.6055, 0.4377, 0.6346, 0.3706, 0.6184, 0.3795, 0.6633, 0.3491, 0.667, 0.3491, 0.667, 0.3485, 0.6155, 0.3706, 0.6184, 0.4377, 0.6346, 0.4372, 0.6055, 0.4981, 0.6018, 0.4981, 0.6018, 0.493, 0.6329, 0.4377, 0.6346, 0.3795, 0.6633, 0.3706, 0.6184, 0.3882, 0.6184, 0.3763, 0.6039, 0.3825, 0.6348, 0.3345, 0.6357, 0.3345, 0.6357, 0.3396, 0.6045, 0.3763, 0.6039, 0.4098, 0.667, 0.4098, 0.6155, 0.4483, 0.6155, 0.4483, 0.6155, 0.4489, 0.667, 0.4098, 0.667, 0.6818, 0.3762, 0.6816, 0.4995, 0.7426, 0.4456, 0.7417, 0.4302, 0.6818, 0.3762, 0.7426, 0.4456, 0.5935, 0.405, 0.7083, 0.3764, 0.7274, 0.4229, 0.7467, 0.4847, 0.5935, 0.405, 0.7274, 0.4229, 0.7396, 0.637, 0.7438, 0.6965, 0.7795, 0.7147, 0.1387, 0.6377, 0.01949, 0.575, 0.1925, 0.5748, 0.7353, 0.5776, 0.7795, 0.7147, 0.8179, 0.7179, 0.3626, 0.575, 0.3628, 0.6126, 0.1925, 0.5748, 0.718, 0.6578, 0.5798, 0.6377, 0.6978, 0.5757, 0.7353, 0.5776, 0.7396, 0.637, 0.7795, 0.7147, 0.006256, 0.7186, 0.001279, 0.6578, 0.1347, 0.7244, 0.8908, 0.6965, 0.8978, 0.637, 0.8552, 0.7147, 0.7743, 0.6181, 0.7693, 0.6151, 0.7743, 0.6121, 0.5972, 0.1451, 0.6274, 0.2744, 0.6274, 0.3273, 0.5972, 0.1451, 0.6274, 0.2072, 0.6274, 0.2744, 0.5972, 0.1451, 0.6274, 0.1628, 0.6274, 0.2072, 0.5972, 0.1451, 0.6274, 0.1241, 0.6274, 0.1628, 0.5972, 0.1451, 0.6274, 0.0664, 0.6274, 0.1241, 0.5972, 0.1451, 0.6274, 0.004997, 0.6274, 0.0664, 0.5972, 0.1451, 0.6274, 0.3273, 0.6274, 0.004997, 0.6274, 0.3273, 0.6373, 0.2754, 0.6373, 0.3273, 0.6274, 0.3273, 0.6274, 0.2744, 0.6373, 0.2754, 0.6274, 0.2744, 0.6373, 0.2083, 0.6373, 0.2754, 0.6274, 0.2744, 0.6274, 0.2072, 0.6373, 0.2083, 0.6274, 0.2072, 0.6373, 0.1631, 0.6373, 0.2083, 0.6274, 0.2072, 0.6274, 0.1628, 0.6373, 0.1631, 0.6274, 0.1628, 0.6373, 0.1237, 0.6373, 0.1631, 0.6274, 0.1628, 0.6274, 0.1241, 0.6373, 0.1237, 0.6274, 0.1241, 0.6373, 0.06518, 0.6373, 0.1237, 0.6274, 0.1241, 0.6274, 0.0664, 0.6373, 0.06518, 0.6274, 0.0664, 0.6373, 0.004267, 0.6373, 0.06518, 0.6274, 0.0664, 0.6274, 0.004997, 0.6373, 0.004267, 0.6274, 0.3709, 0.6373, 0.3273, 0.6373, 0.3701, 0.6274, 0.3709, 0.6274, 0.3273, 0.6373, 0.3273, 0.6373, 0.3273, 0.737, 0.2754, 0.737, 0.3273, 0.6373, 0.3273, 0.6373, 0.2754, 0.737, 0.2754, 0.6373, 0.2754, 0.737, 0.2083, 0.737, 0.2754, 0.6373, 0.2754, 0.6373, 0.2083, 0.737, 0.2083, 0.6373, 0.2083, 0.737, 0.1631, 0.737, 0.2083, 0.6373, 0.2083, 0.6373, 0.1631, 0.737, 0.1631, 0.6373, 0.1631, 0.737, 0.1237, 0.737, 0.1631, 0.6373, 0.1631, 0.6373, 0.1237, 0.737, 0.1237, 0.6373, 0.1237, 0.737, 0.06518, 0.737, 0.1237, 0.6373, 0.1237, 0.6373, 0.06518, 0.737, 0.06518, 0.6373, 0.06518, 0.737, 0.004267, 0.737, 0.06518, 0.6373, 0.06518, 0.6373, 0.004267, 0.737, 0.004267, 0.6373, 0.3701, 0.737, 0.3273, 0.737, 0.3701, 0.6373, 0.3701, 0.6373, 0.3273, 0.737, 0.3273, 0.7852, 0.7206, 0.877, 0.6816, 0.8382, 0.718, 0.7852, 0.7206, 0.8772, 0.6285, 0.877, 0.6816, 0.7852, 0.7206, 0.8387, 0.5916, 0.8772, 0.6285, 0.7852, 0.7206, 0.7857, 0.5941, 0.8387, 0.5916, 0.7852, 0.7206, 0.747, 0.6306, 0.7857, 0.5941, 0.7852, 0.7206, 0.7468, 0.6839, 0.747, 0.6306, 0.3767, 0.4129, 0.4196, 0.4498, 0.3614, 0.4462, 0.3767, 0.4129, 0.4367, 0.4129, 0.4196, 0.4498, 0.4367, 0.4129, 0.4713, 0.446, 0.4196, 0.4498, 0.4367, 0.4129, 0.4967, 0.4129, 0.4713, 0.446, 0.4967, 0.4129, 0.5221, 0.446, 0.4713, 0.446, 0.8887, 0.04957, 0.936, 0.05805, 0.8671, 0.1268, 0.004109, 0.4129, 0.06416, 0.4129, 0.08123, 0.4498, 0.06416, 0.4129, 0.1394, 0.4462, 0.08123, 0.4498, 0.06416, 0.4129, 0.1241, 0.4129, 0.1394, 0.4462, 0.1241, 0.4129, 0.1767, 0.4385, 0.1394, 0.4462, 0.1241, 0.4129, 0.186, 0.4129, 0.1767, 0.4385, 0.186, 0.4129, 0.2258, 0.4379, 0.1767, 0.4385, 0.186, 0.4129, 0.2504, 0.4129, 0.2258, 0.4379, 0.2504, 0.4129, 0.275, 0.4379, 0.2258, 0.4379, 0.2504, 0.4129, 0.3241, 0.4385, 0.275, 0.4379, 0.2504, 0.4129, 0.3149, 0.4129, 0.3241, 0.4385, 0.3149, 0.4129, 0.3614, 0.4462, 0.3241, 0.4385, 0.3149, 0.4129, 0.3767, 0.4129, 0.3614, 0.4462, 0.7273, 0.7186, 0.7851, 0.5981, 0.7273, 0.6108, 0.4876, 0.5414, 0.5714, 0.5141, 0.4501, 0.5141, 0.5714, 0.5141, 0.4876, 0.5414, 0.5339, 0.5414, 0.7851, 0.5981, 0.7273, 0.7186, 0.7851, 0.7314, 0.1239, 0.3758, 0.05945, 0.4066, 0.001735, 0.3257, 0.001735, 0.3257, 0.08787, 0.3253, 0.1239, 0.3758, 0.1585, 0.222, 0.09585, 0.2518, 0.1309, 0.301, 0.1309, 0.301, 0.2146, 0.3006, 0.1585, 0.222, 0.2194, 0.2261, 0.3508, 0.2261, 0.3508, 0.2998, 0.3508, 0.2998, 0.2194, 0.2998, 0.2194, 0.2261, 0.3597, 0.3009, 0.5221, 0.3009, 0.5221, 0.2568, 0.5221, 0.2568, 0.3597, 0.2568, 0.3597, 0.3009, 0.998, 0.7746, 0.9849, 0.8002, 0.998, 0.7931, 0.9849, 0.726, 0.998, 0.7517, 0.998, 0.7331, 0.9849, 0.726, 0.9849, 0.8002, 0.998, 0.7746, 0.998, 0.7746, 0.998, 0.7517, 0.9849, 0.726, 0.08787, 0.3253, 0.001735, 0.3257, 0.00553, 0.2263, 0.00553, 0.2263, 0.08312, 0.2259, 0.08787, 0.3253, 0.2194, 0.2998, 0.3508, 0.2998, 0.344, 0.3967, 0.344, 0.3967, 0.2257, 0.3967, 0.2194, 0.2998, 0.2146, 0.3006, 0.1309, 0.301, 0.1355, 0.3975, 0.1355, 0.3975, 0.2109, 0.3971, 0.2146, 0.3006, 0.5221, 0.3009, 0.3597, 0.3009, 0.3675, 0.4027, 0.3675, 0.4027, 0.5138, 0.4027, 0.5221, 0.3009, 0.5768, 0.3003, 0.5772, 0.3215, 0.5312, 0.3243, 0.5772, 0.3215, 0.5779, 0.3754, 0.5319, 0.3755, 0.5779, 0.3754, 0.578, 0.3878, 0.5319, 0.3875, 0.9456, 0.2079, 0.9839, 0.2291, 0.9968, 0.2163, 0.9756, 0.1779, 0.9456, 0.2079, 0.9968, 0.2163, 0.9968, 0.1737, 0.9756, 0.1779, 0.9968, 0.2163, 0.9839, 0.2291, 0.9456, 0.2079, 0.9414, 0.2291, 0.5768, 0.3003, 0.5312, 0.3243, 0.5308, 0.3018, 0.5772, 0.3215, 0.5319, 0.3755, 0.5312, 0.3243, 0.5779, 0.3754, 0.5319, 0.3875, 0.5319, 0.3755, 0.9406, 0.05463, 0.9448, 0.03343, 0.9831, 0.05463, 0.996, 0.04176, 0.9748, 0.003449, 0.996, -0.0007679, 0.9448, 0.03343, 0.9748, 0.003449, 0.9831, 0.05463, 0.9748, 0.003449, 0.996, 0.04176, 0.9831, 0.05463, 0.5308, 0.4479, 0.5311, 0.4271, 0.5768, 0.4485, 0.6593, 0.2493, 0.6593, 0.2711, 0.6455, 0.2711, 0.6455, 0.2711, 0.6455, 0.2493, 0.6593, 0.2493, 0.6704, 0.1377, 0.659, 0.1543, 0.6463, 0.1456, 0.6463, 0.1456, 0.6597, 0.1291, 0.6704, 0.1377, 0.659, 0.1543, 0.6593, 0.2493, 0.6455, 0.2493, 0.6455, 0.2493, 0.6463, 0.1456, 0.659, 0.1543, 0.694, 0.08677, 0.7095, 0.06766, 0.7202, 0.07632, 0.694, 0.08677, 0.7202, 0.07632, 0.7047, 0.09543, 0.5308, 0.3018, 0.5308, 0.2621, 0.5768, 0.2627, 0.5768, 0.2627, 0.5768, 0.3003, 0.5308, 0.3018, 0.6593, 0.2711, 0.6593, 0.3236, 0.6455, 0.3236, 0.6455, 0.3236, 0.6455, 0.2711, 0.6593, 0.2711, 0.9456, 0.09083, 0.9414, 0.112, 0.9839, 0.112, 0.9456, 0.1492, 0.9839, 0.1704, 0.9414, 0.1704, 0.5771, 0.4286, 0.5768, 0.4485, 0.5311, 0.4271, 0.7047, 0.09543, 0.6704, 0.1377, 0.6597, 0.1291, 0.6597, 0.1291, 0.694, 0.08677, 0.7047, 0.09543, 0.5311, 0.4271, 0.5319, 0.3875, 0.578, 0.3878, 0.578, 0.3878, 0.5771, 0.4286, 0.5311, 0.4271, 0.9968, 0.09916, 0.9456, 0.09083, 0.9839, 0.112, 0.9968, 0.09916, 0.9756, 0.06085, 0.9456, 0.09083, 0.9968, 0.09916, 0.9968, 0.05664, 0.9756, 0.06085, 0.9456, 0.1492, 0.9968, 0.1575, 0.9839, 0.1704, 0.9456, 0.1492, 0.9756, 0.1192, 0.9968, 0.1575, 0.9756, 0.1192, 0.9968, 0.115, 0.9968, 0.1575, 0.7418, 0.1516, 0.7418, 0.2226, 0.6315, 0.2226, 0.6315, 0.2226, 0.6315, 0.1516, 0.7418, 0.1516, 0.7418, 0.2226, 0.7418, 0.2496, 0.6315, 0.2496, 0.6315, 0.2496, 0.6315, 0.2226, 0.7418, 0.2226, 0.7418, 0.05354, 0.7418, 0.1245, 0.6315, 0.1245, 0.6315, 0.1245, 0.6315, 0.05354, 0.7418, 0.05354, 0.7418, 0.1245, 0.7418, 0.1516, 0.6315, 0.1516, 0.6315, 0.1516, 0.6315, 0.1245, 0.7418, 0.1245, 0.5928, 0.3913, 0.5852, 0.3912, 0.5499, 0.4437, 0.5686, 0.3534, 0.5685, 0.3717, 0.5931, 0.3536, 0.551, 0.3563, 0.5855, 0.4094, 0.5931, 0.4095, 0.5322, 0.3244, 0.5606, 0.3244, 0.5464, 0.2929, 0.5469, 0.4179, 0.5611, 0.413, 0.5611, 0.3858, 0.5327, 0.413, 0.5469, 0.4179, 0.5327, 0.3858, 0.5566, 0.3039, 0.5564, 0.3221, 0.5319, 0.3219, 0.5316, 0.3496, 0.5392, 0.3496, 0.5738, 0.4019, 0.5323, 0.3148, 0.563, 0.3148, 0.563, 0.4484, 0.563, 0.4484, 0.543, 0.4372, 0.5323, 0.3148, 0.563, 0.3148, 0.5937, 0.3148, 0.583, 0.4372, 0.583, 0.4372, 0.563, 0.4484, 0.563, 0.3148, 0.5918, 0.3897, 0.5918, 0.4468, 0.5561, 0.4468, 0.5918, 0.334, 0.5918, 0.3897, 0.5561, 0.3897, 0.543, 0.4372, 0.563, 0.4484, 0.563, 0.3148, 0.563, 0.3148, 0.5323, 0.3148, 0.543, 0.4372, 0.563, 0.4484, 0.583, 0.4372, 0.5937, 0.3148, 0.5937, 0.3148, 0.563, 0.3148, 0.563, 0.4484, 0.5937, 0.2267, 0.5937, 0.3148, 0.563, 0.2264, 0.563, 0.2264, 0.563, 0.3148, 0.5323, 0.3148, 0.563, 0.2264, 0.563, 0.3148, 0.5937, 0.2267, 0.5323, 0.2267, 0.5323, 0.3148, 0.563, 0.2264, 0.5928, 0.3913, 0.5931, 0.3536, 0.5852, 0.3912, 0.5855, 0.4094, 0.5928, 0.4471, 0.5931, 0.4095, 0.5751, 0.2327, 0.5399, 0.2843, 0.5322, 0.2843, 0.5316, 0.3496, 0.5319, 0.3119, 0.5392, 0.3496, 0.563, 0.2264, 0.5323, 0.3148, 0.5323, 0.2267, 0.5678, 0.4286, 0.5677, 0.4469, 0.5928, 0.4471, 0.5606, 0.2979, 0.5464, 0.2929, 0.5606, 0.3244, 0.5464, 0.2929, 0.5322, 0.2979, 0.5322, 0.3244, 0.5611, 0.3858, 0.5327, 0.3858, 0.5469, 0.4179, 0.5319, 0.3219, 0.5399, 0.2843, 0.5566, 0.3039, 0.5571, 0.3121, 0.5569, 0.3304, 0.5319, 0.3119, 0.5561, 0.4468, 0.5561, 0.3897, 0.5918, 0.3897, 0.5561, 0.3897, 0.5561, 0.334, 0.5918, 0.334, 0.563, 0.3148, 0.563, 0.2264, 0.5937, 0.3148, 0.5937, 0.3148, 0.5937, 0.2267, 0.563, 0.3148, 0.563, 0.3148, 0.563, 0.2264, 0.5323, 0.3148, 0.5569, 0.3304, 0.5392, 0.3496, 0.5319, 0.3119, 0.5322, 0.2843, 0.5399, 0.2843, 0.5319, 0.3219, 0.5928, 0.4471, 0.5855, 0.4094, 0.5678, 0.4286, 0.5685, 0.3717, 0.5852, 0.3912, 0.5931, 0.3536, 0.3012, 0.3684, 0.3012, 0.3684, 0.3012, 0.3684, 0.3012, 0.3684, 0.3012, 0.3684, 0.3012, 0.3684, 0.543, 0.4372, 0.5323, 0.3148, 0.5937, 0.3148, 0.5937, 0.3148, 0.583, 0.4372, 0.543, 0.4372, 0.5937, 0.3147, 0.5323, 0.3147, 0.543, 0.4372, 0.5561, 0.4468, 0.5918, 0.4468, 0.5918, 0.334, 0.5918, 0.334, 0.5561, 0.334, 0.5561, 0.4468, 0.543, 0.4372, 0.583, 0.4372, 0.5937, 0.3147, 0.3012, 0.3684, 0.3012, 0.3684, 0.3012, 0.3684, 0.3012, 0.3684, 0.3012, 0.3684, 0.3012, 0.3684, 0.5277, 0.3003, 0.4352, 0.3004, 0.5164, 0.2626, 0.4388, 0.2617, 0.5164, 0.2626, 0.4352, 0.3004, 0.4388, 0.2617, 0.4352, 0.3004, 0.3811, 0.2211, 0.4353, 0.3004, 0.5277, 0.3003, 0.5164, 0.2626, 0.5164, 0.2626, 0.4389, 0.2617, 0.4353, 0.3004, 0.4353, 0.3004, 0.3812, 0.2208, 0.332, 0.2403, 0.3151, 0.7233, 0.5006, 0.7251, 0.5007, 0.714, 0.1458, 0.2644, 0.2067, 0.2519, 0.2067, 0.2411, 0.5006, 0.7251, 0.7174, 0.7233, 0.7174, 0.714, 0.1457, 0.2287, 0.1005, 0.2599, 0.1458, 0.2644, 0.3319, 0.2407, 0.3811, 0.2211, 0.4352, 0.3004, 0.4389, 0.2617, 0.3812, 0.2208, 0.4353, 0.3004, 0.5007, 0.714, 0.3151, 0.714, 0.3151, 0.7233, 0.2067, 0.2411, 0.1457, 0.2287, 0.1458, 0.2644, 0.7174, 0.714, 0.5007, 0.714, 0.5006, 0.7251, 0.1457, 0.2287, 0.1004, 0.2332, 0.1005, 0.2599, 0.2965, 0.4515, 0.3012, 0.4367, 0.3306, 0.4515, 0.5007, 0.714, 0.4079, 0.714, 0.4078, 0.7242, 0.3759, 0.4111, 0.3306, 0.4515, 0.3785, 0.4221, 0.3151, 0.7233, 0.4078, 0.7242, 0.4079, 0.714, 0.9912, 0.917, 0.9424, 0.9168, 0.9434, 0.9654, 0.9434, 0.9654, 0.9922, 0.9656, 0.9912, 0.917, 0.884, 0.1602, 0.8665, 0.1602, 0.8665, 0.00474, 0.8665, 0.00474, 0.884, 0.00474, 0.884, 0.1602, 0.5854, 0.7346, 0.5544, 0.7373, 0.5303, 0.7373, 0.5854, 0.7346, 0.5303, 0.7373, 0.6193, 0.7373, 0.5854, 0.7346, 0.6193, 0.7373, 0.5971, 0.7373, 0.5854, 0.7346, 0.5971, 0.7373, 0.5763, 0.7373, 0.5854, 0.7346, 0.5763, 0.7373, 0.5544, 0.7373, 0.2968, 0.1211, 0.4827, 0.2065, 0.2968, 0.2065, 0.2986, 0.004725, 0.482, 0.004725, 0.482, 0.07052, 0.1009, 0.002627, 0.001478, 0.08149, 0.1009, 0.06952, 0.1009, 0.002627, 0.001478, 0.002627, 0.001478, 0.08149, 0.002878, 0.003488, 0.111, 0.07492, 0.002878, 0.08237, 0.002878, 0.003488, 0.111, 0.003488, 0.111, 0.07492, 0.111, 0.003488, 0.2968, 0.0546, 0.111, 0.07492, 0.111, 0.003488, 0.2968, 0.003488, 0.2968, 0.0546, 0.2968, 0.003488, 0.4827, 0.05037, 0.2968, 0.0546, 0.2968, 0.003488, 0.4827, 0.003488, 0.4827, 0.05037, 0.4827, 0.003488, 0.5908, 0.06716, 0.4827, 0.05037, 0.4827, 0.003488, 0.5908, 0.003488, 0.5908, 0.06716, 0.5908, 0.003488, 0.4923, 0.0618, 0.5908, 0.06716, 0.5908, 0.003488, 0.4923, 0.002665, 0.4923, 0.0618, 0.1133, 0.004725, 0.2986, 0.079, 0.1133, 0.06289, 0.1133, 0.004725, 0.2986, 0.004725, 0.2986, 0.079, 0.2986, 0.079, 0.482, 0.1378, 0.2986, 0.1463, 0.2986, 0.079, 0.482, 0.07052, 0.482, 0.1378, 0.1009, 0.06952, 0.001478, 0.1322, 0.1009, 0.1379, 0.1009, 0.06952, 0.001478, 0.08149, 0.001478, 0.1322, 0.002878, 0.08237, 0.111, 0.1414, 0.002878, 0.129, 0.002878, 0.08237, 0.111, 0.07492, 0.111, 0.1414, 0.111, 0.07492, 0.2968, 0.1211, 0.111, 0.1414, 0.111, 0.07492, 0.2968, 0.0546, 0.2968, 0.1211, 0.2968, 0.0546, 0.4827, 0.1397, 0.2968, 0.1211, 0.2968, 0.0546, 0.4827, 0.05037, 0.4827, 0.1397, 0.4827, 0.05037, 0.5908, 0.1648, 0.4827, 0.1397, 0.4827, 0.05037, 0.5908, 0.06716, 0.5908, 0.1648, 0.5908, 0.06716, 0.4923, 0.1504, 0.5908, 0.1648, 0.5908, 0.06716, 0.4923, 0.0618, 0.4923, 0.1504, 0.1133, 0.06289, 0.2986, 0.1463, 0.1133, 0.15, 0.1133, 0.06289, 0.2986, 0.079, 0.2986, 0.1463, 0.2986, 0.1463, 0.482, 0.2065, 0.2986, 0.2065, 0.2986, 0.1463, 0.482, 0.1378, 0.482, 0.2065, 0.1009, 0.1379, 0.001478, 0.2078, 0.1009, 0.2078, 0.1009, 0.1379, 0.001478, 0.1322, 0.001478, 0.2078, 0.002878, 0.129, 0.111, 0.2065, 0.002878, 0.2065, 0.002878, 0.129, 0.111, 0.1414, 0.111, 0.2065, 0.111, 0.1414, 0.2968, 0.2065, 0.111, 0.2065, 0.111, 0.1414, 0.2968, 0.1211, 0.2968, 0.2065, 0.2986, 0.004725, 0.482, 0.07052, 0.2986, 0.079, 0.2968, 0.1211, 0.4827, 0.1397, 0.4827, 0.2065, 0.4827, 0.1397, 0.5908, 0.2065, 0.4827, 0.2065, 0.4827, 0.1397, 0.5908, 0.1648, 0.5908, 0.2065, 0.5908, 0.1648, 0.4923, 0.2078, 0.5918, 0.2078, 0.5908, 0.1648, 0.4923, 0.1504, 0.4923, 0.2078, 0.1133, 0.15, 0.2986, 0.2065, 0.1133, 0.2065, 0.1133, 0.15, 0.2986, 0.1463, 0.2986, 0.2065, 0.2986, 0.2065, 0.4937, 0.2135, 0.299, 0.2135, 0.2986, 0.2065, 0.482, 0.2065, 0.4937, 0.2135, 0.1009, 0.2078, 0.004673, 0.2149, 0.09858, 0.2149, 0.1009, 0.2078, 0.001478, 0.2078, 0.004673, 0.2149, 0.002878, 0.2065, 0.09916, 0.2145, 0.002894, 0.2145, 0.002878, 0.2065, 0.111, 0.2065, 0.09916, 0.2145, 0.111, 0.2065, 0.2968, 0.2145, 0.09916, 0.2145, 0.111, 0.2065, 0.2968, 0.2065, 0.2968, 0.2145, 0.2968, 0.2065, 0.4945, 0.2145, 0.2968, 0.2145, 0.2968, 0.2065, 0.4827, 0.2065, 0.4945, 0.2145, 0.4827, 0.2065, 0.5908, 0.2145, 0.4945, 0.2145, 0.4827, 0.2065, 0.5908, 0.2065, 0.5908, 0.2145, 0.5918, 0.2078, 0.4973, 0.2149, 0.5908, 0.2145, 0.5918, 0.2078, 0.4923, 0.2078, 0.4973, 0.2149, 0.1133, 0.2065, 0.299, 0.2135, 0.1014, 0.2135, 0.1133, 0.2065, 0.2986, 0.2065, 0.299, 0.2135, 0.5427, 0.1076, 0.4937, 0.1279, 0.4937, 0.08744, 0.5427, 0.1076, 0.4937, 0.08744, 0.5225, 0.05878, 0.5427, 0.1076, 0.5225, 0.05878, 0.5631, 0.05872, 0.5427, 0.1076, 0.5631, 0.05872, 0.5918, 0.08731, 0.5427, 0.1076, 0.5918, 0.08731, 0.5917, 0.1278, 0.5427, 0.1076, 0.5917, 0.1278, 0.563, 0.1565, 0.5427, 0.1076, 0.563, 0.1565, 0.5224, 0.1565, 0.5427, 0.1076, 0.5224, 0.1565, 0.4937, 0.1279, 0.9914, 0.9169, 0.9924, 0.9655, 0.9436, 0.9653, 0.9436, 0.9653, 0.9426, 0.9167, 0.9914, 0.9169, 0.9016, 0.1602, 0.884, 0.1602, 0.884, 0.00474, 0.884, 0.00474, 0.9016, 0.00474, 0.9016, 0.1602, 0.5849, 0.874, 0.5303, 0.8713, 0.5543, 0.8713, 0.5849, 0.874, 0.6194, 0.8713, 0.5303, 0.8713, 0.5849, 0.874, 0.5972, 0.8713, 0.6194, 0.8713, 0.5849, 0.874, 0.5762, 0.8713, 0.5972, 0.8713, 0.5849, 0.874, 0.5543, 0.8713, 0.5762, 0.8713, 0.5303, 0.8713, 0.5061, 0.8713, 0.5059, 0.7373, 0.9192, 0.00474, 0.9367, 0.00474, 0.9367, 0.1602, 0.9192, 0.1602, 0.9016, 0.1602, 0.9016, 0.00474, 0.9016, 0.00474, 0.9192, 0.00474, 0.9192, 0.1602, 0.5543, 0.8713, 0.5303, 0.7373, 0.5544, 0.7373, 0.5543, 0.8713, 0.5303, 0.8713, 0.5303, 0.7373, 0.5303, 0.8713, 0.5059, 0.7373, 0.5303, 0.7373, 0.9367, 0.1602, 0.9192, 0.1602, 0.9192, 0.00474, 0.6194, 0.8713, 0.5971, 0.7373, 0.6193, 0.7373, 0.6194, 0.8713, 0.5972, 0.8713, 0.5971, 0.7373, 0.5972, 0.8713, 0.5763, 0.7373, 0.5971, 0.7373, 0.5972, 0.8713, 0.5762, 0.8713, 0.5763, 0.7373, 0.5762, 0.8713, 0.5544, 0.7373, 0.5763, 0.7373, 0.5762, 0.8713, 0.5543, 0.8713, 0.5544, 0.7373])
me_unnamed_base_superhigh_001.materials.append(mat_gun)
me_unnamed_base_superhigh_001.materials.append(mat_ammo)
me_unnamed_base_superhigh_001.materials.append(mat_2_sided)
me_unnamed_base_superhigh_001.update()
me_unnamed_base_frame_gun_0_001 = bpy.data.meshes.new('@unnamed base frame gun 0.001')
me_unnamed_base_frame_gun_0_001.from_pydata([(14.53, -4.455, 1.723), (0.6661, -4.455, 14.57), (-4.862, -4.455, -15.37), (-1.162, -4.455, -15.37), (-4.862, 4.455, -15.37), (0.6661, 4.455, 14.57), (-1.162, 4.455, -15.37), (14.53, 4.455, 1.723), (4.854, -18.12, 6.514), (11.31, -17.52, 4.48), (9.321, -17.52, -1.814), (8.085, -4.455, -1.424), (2.869, -18.12, 0.2199), (1.633, -4.455, 0.6098), (10.07, -4.455, 4.869), (3.617, -4.455, 6.904)], [], [(4, 3, 2), (9, 11, 14), (2, 5, 4), (4, 6, 3), (6, 5, 7), (2, 3, 13), (1, 13, 15), (11, 13, 3), (1, 7, 5), (0, 6, 7), (12, 11, 10), (8, 14, 15), (6, 4, 5), (8, 15, 13), (2, 1, 5), (9, 10, 11), (1, 2, 13), (1, 15, 14), (3, 0, 11), (0, 14, 11), (0, 1, 14), (8, 9, 14), (12, 9, 8), (12, 10, 9), (1, 0, 7), (0, 3, 6), (12, 13, 11), (8, 13, 12)])
me_unnamed_base_frame_gun_0_001.polygons.foreach_set('use_smooth', [True] * 28)
me_unnamed_base_frame_gun_0_001.polygons.foreach_set('material_index', [0, 1, 0, 0, 0, 0, 0, 0, 0, 0, 1, 1, 0, 1, 0, 1, 0, 0, 0, 0, 0, 1, 1, 1, 0, 0, 1, 1])
_uv = me_unnamed_base_frame_gun_0_001.uv_layers.new(name='UVMap')
_uv.uv.foreach_set('vector', [0.8948, 0.7908, 0.8213, 0.6116, 0.8948, 0.6116, 0.4536, 0.6122, 0.5831, 0.8774, 0.4536, 0.8761, 0.821, 0.0, 0.6421, 0.6116, 0.6421, 0.0005203, 0.8948, 0.7908, 0.8213, 0.7908, 0.8213, 0.6116, 0.2479, 0.01351, 0.3211, 0.6122, 0.0, 0.4088, 0.6421, 0.6122, 0.5689, 0.5987, 0.572, 0.2726, 0.6421, 0.0, 0.572, 0.2726, 0.5557, 0.1409, 0.437, 0.2892, 0.572, 0.2726, 0.5689, 0.5987, 0.8213, 0.6116, 0.6421, 0.9825, 0.6421, 0.6116, 0.821, 0.4575, 1.0, 0.0, 1.0, 0.4555, 0.135, 0.6129, 0.001112, 0.8763, 0.0, 0.6122, 0.2683, 0.8881, 0.1361, 0.6245, 0.2683, 0.6122, 0.2479, 0.01351, 0.3211, 0.0, 0.3211, 0.6122, 0.4536, 0.6126, 0.4536, 0.8883, 0.3211, 0.8879, 0.821, 0.0, 0.821, 0.6111, 0.6421, 0.6116, 0.4536, 0.6122, 0.5831, 0.6136, 0.5831, 0.8774, 0.6421, 0.0, 0.6421, 0.6122, 0.572, 0.2726, 0.6421, 0.0, 0.5557, 0.1409, 0.4208, 0.1575, 0.5689, 0.5987, 0.3211, 0.2034, 0.437, 0.2892, 0.3211, 0.2034, 0.4208, 0.1575, 0.437, 0.2892, 0.3211, 0.2034, 0.6421, 0.0, 0.4208, 0.1575, 0.2683, 0.8881, 0.135, 0.8885, 0.1361, 0.6245, 0.821, 0.5939, 0.9538, 0.4575, 0.9538, 0.5939, 0.821, 0.5939, 0.821, 0.4575, 0.9538, 0.4575, 0.8213, 0.6116, 0.8213, 0.9825, 0.6421, 0.9825, 0.821, 0.4575, 0.821, 0.002008, 1.0, 0.0, 0.135, 0.6129, 0.135, 0.8889, 0.001112, 0.8763, 0.4536, 0.6126, 0.3211, 0.8879, 0.3211, 0.6122])
me_unnamed_base_frame_gun_0_001.materials.append(mat_metal)
me_unnamed_base_frame_gun_0_001.materials.append(mat_ammo)
me_unnamed_base_frame_gun_0_001.update()
arm_armature = bpy.data.armatures.new('Armature')  # bones are not reproduced

# ---- objects
ob_unnamed_base_superhigh = bpy.data.objects.new('unnamed base superhigh', me_unnamed_base_superhigh_001)
ob_collision = bpy.data.objects.new('@collision', me_unnamed_base_frame_gun_0_001)
ob_leak = bpy.data.objects.new('#leak', None)
ob_left_hand = bpy.data.objects.new('#left hand', None)
ob_smoke = bpy.data.objects.new('#smoke', None)
ob_primary_trigger = bpy.data.objects.new('#primary trigger', None)
ob_secondary_trigger = bpy.data.objects.new('#secondary trigger', None)
ob_left_hand_cyborg = bpy.data.objects.new('#left hand cyborg', None)
ob_left_hand_marine = bpy.data.objects.new('#left hand marine', None)
ob_ground_point = bpy.data.objects.new('#ground point', None)
ob_primary_ejection = bpy.data.objects.new('#primary ejection', None)
ob_secondary_ejection = bpy.data.objects.new('#secondary ejection', None)
ob_armature = bpy.data.objects.new('Armature', arm_armature)
ob_defoliant_spawn = bpy.data.objects.new('#defoliant spawn', None)

# ---- transforms, parenting, visibility, modifiers, constraints
ob_unnamed_base_superhigh.parent = ob_armature
ob_unnamed_base_superhigh.location = (0.0, 0.0, 0.0)
_vg = ob_unnamed_base_superhigh.vertex_groups.new(name='frame gun')
_vg.add([0, 1, 2, 3, 4, 5, 6, 7, 8, 9, 10, 11, 12, 13, 14, 15, 16, 17, 18, 19, 20, 21, 22, 23, 24, 25, 26, 27, 28, 29, 30, 31, 32, 33, 34, 35, 36, 37, 38, 39, 40, 41, 42, 43, 44, 45, 46, 47, 48, 49, 50, 51, 52, 53, 54, 55, 56, 57, 58, 59, 60, 61, 62, 63, 64, 65, 66, 67, 68, 69, 70, 71, 72, 73, 74, 75, 76, 77, 78, 79, 80, 81, 82, 83, 84, 85, 86, 87, 88, 89, 90, 91, 92, 93, 94, 95, 96, 97, 98, 99, 100, 101, 102, 103, 104, 105, 106, 107, 108, 109, 110, 111, 112, 113, 114, 115, 116, 117, 118, 119, 120, 121, 122, 123, 124, 125, 126, 127, 128, 129, 130, 131, 132, 133, 134, 135, 136, 137, 138, 139, 140, 141, 142, 143, 144, 145, 146, 147, 148, 149, 150, 151, 152, 153, 154, 155, 156, 157, 158, 159, 160, 161, 162, 163, 164, 165, 166, 167, 168, 169, 170, 171, 172, 173, 174, 175, 176, 177, 178, 179, 180, 181, 182, 183, 184, 185, 186, 187, 188, 189, 190, 191, 192, 193, 194, 195, 196, 197, 198, 199, 200, 201, 202, 203, 204, 205, 206, 207, 208, 209, 210, 211, 212, 213, 214, 215, 216, 217, 218, 219, 220, 221, 222, 223, 224, 225, 226, 227, 228, 229, 230, 231, 232, 233, 234, 235, 236, 237, 238, 239, 240, 241, 242, 243, 244, 245, 246, 247, 248, 249, 250, 251, 252, 253, 254, 255, 256, 257, 258, 259, 260, 261, 262, 263, 264, 265, 266, 267, 268, 269, 270, 271, 272, 273, 274, 275, 276, 277, 278, 279, 280, 281, 282, 283, 284, 285, 286, 287, 288, 289, 290, 291, 292, 293, 294, 295, 296, 297, 298, 299, 300, 301, 302, 303, 304, 305, 306, 307, 308, 309, 310, 311, 312, 313, 314, 315, 316, 317, 318, 319, 320, 321, 322, 323, 324, 325, 326, 327, 328, 329, 330, 331, 332, 333, 334, 335, 336, 337, 338, 339, 340, 341, 342, 343, 344, 345, 346, 347, 348, 349, 350, 351, 352, 353, 354, 355, 356, 357, 358, 359, 360, 361, 362, 363, 364, 365, 366, 367, 368, 369, 370, 371, 372, 373, 374, 375, 376, 377, 378, 379, 380, 381, 382, 383, 384, 385, 386, 387, 388, 389, 390, 391, 392, 393, 394, 395, 396, 397, 398, 399, 400, 401, 402, 403, 404, 405, 406, 407, 408, 409, 410, 411, 412, 413, 414, 415, 416, 417, 418, 419, 420, 421, 422, 423, 424, 425, 426, 427, 428, 429, 430, 431, 432, 433, 434, 435, 436, 437, 438, 439, 440, 441, 442, 443, 444, 445, 446, 447, 448, 449, 450, 451, 452, 453, 454, 455, 456, 457, 458, 459, 460, 461, 462, 463, 464, 465, 466, 467, 468, 469, 470, 471, 472, 473, 474, 475, 476, 477, 478, 479, 480, 481, 482, 483, 484, 485, 486, 487, 488, 489, 490, 491, 492, 493, 494, 495, 496, 497, 498, 499, 500, 501, 502, 503, 504, 505, 506, 507, 508, 509, 510, 511, 512, 513, 514, 515, 516, 517, 518, 519, 520, 521, 522, 523, 524, 525, 526, 527, 528, 529, 530, 531, 532, 533, 534, 535, 536, 537, 538, 539, 540, 541, 542, 543, 544, 545, 546, 547, 548, 549, 550, 551, 552, 553, 554, 555, 556, 557, 558, 559, 560, 561, 562, 563, 564, 565, 566, 567, 568, 569, 570, 571, 572, 573, 574, 575, 576, 577, 578, 579, 580, 581, 582, 583, 584, 585, 586, 587, 588, 589, 590, 591, 592, 593, 594, 595, 596, 597, 598, 599, 600, 601, 602, 603, 604, 605, 606, 607, 608, 609, 610, 611, 612, 613, 614, 615, 616, 617, 618, 619, 620, 621, 622, 623, 624, 625, 626, 627, 628, 629, 630, 631, 632], 1.0, 'REPLACE')
_m = ob_unnamed_base_superhigh.modifiers.new('Armature', 'ARMATURE')
_m = ob_unnamed_base_superhigh.modifiers.new('Triangulate', 'TRIANGULATE')
_m.keep_custom_normals = True
_m = ob_unnamed_base_superhigh.modifiers.new('EdgeSplit', 'EDGE_SPLIT')
_m.use_edge_angle = False
_m = ob_unnamed_base_superhigh.modifiers.new('Armature.001', 'ARMATURE')
_m.object = ob_armature
ob_collision.parent = ob_armature
ob_collision.matrix_parent_inverse = Matrix(((0.309, -3.458e-07, 0.9511, -11.84), (-0.9511, -8.644e-07, 0.309, -6.206), (7.022e-07, -1.0, -6.355e-07, 3.748), (0.0, 0.0, 0.0, 1.0)))
ob_collision.location = (3.098, -1.907e-06, 13.37)
_m = ob_collision.modifiers.new('Triangulate', 'TRIANGULATE')
_m.keep_custom_normals = True
_m = ob_collision.modifiers.new('EdgeSplit', 'EDGE_SPLIT')
_m.use_edge_angle = False
_m = ob_collision.modifiers.new('Armature', 'ARMATURE')
_m.object = ob_armature
ob_leak.parent = ob_armature
ob_leak.matrix_parent_inverse = Matrix(((0.309, -3.458e-07, 0.9511, -11.84), (-0.9511, -8.644e-07, 0.309, -6.206), (7.022e-07, -1.0, -6.355e-07, 3.748), (0.0, 0.0, 0.0, 1.0)))
ob_leak.location = (3.098, 17.84, 13.37)
ob_leak.scale = (0.0, 0.0, 0.0)
ob_leak.empty_display_type = 'ARROWS'
ob_leak.empty_display_size = 10.0
ob_left_hand.parent = ob_armature
ob_left_hand.matrix_parent_inverse = Matrix(((0.309, -3.458e-07, 0.9511, -11.84), (-0.9511, -8.644e-07, 0.309, -6.206), (7.022e-07, -1.0, -6.355e-07, 3.748), (0.0, 0.0, 0.0, 1.0)))
ob_left_hand.location = (0.9717, 0.534, 15.53)
ob_left_hand.rotation_euler = (1.727, 0.1963, 0.01566)
ob_left_hand.scale = (1.0, 1.0, 1.0)
ob_left_hand.empty_display_type = 'ARROWS'
ob_left_hand.empty_display_size = 10.0
ob_smoke.parent = ob_armature
ob_smoke.matrix_parent_inverse = Matrix(((0.309, -3.458e-07, 0.9511, -11.84), (-0.9511, -8.644e-07, 0.309, -6.206), (7.022e-07, -1.0, -6.355e-07, 3.748), (0.0, 0.0, 0.0, 1.0)))
ob_smoke.location = (8.547, 3.815e-06, 26.09)
ob_smoke.rotation_euler = (-0.0, -2.313, -0.0)
ob_smoke.scale = (1.0, 1.0, 1.0)
ob_smoke.empty_display_type = 'ARROWS'
ob_smoke.empty_display_size = 10.0
ob_primary_trigger.parent = ob_armature
ob_primary_trigger.matrix_parent_inverse = Matrix(((0.309, -3.458e-07, 0.9511, -11.84), (-0.9511, -8.644e-07, 0.309, -6.206), (7.022e-07, -1.0, -6.355e-07, 3.748), (0.0, 0.0, 0.0, 1.0)))
ob_primary_trigger.location = (7.849, 3.815e-06, 26.57)
ob_primary_trigger.rotation_euler = (0.0, -1.265, 0.0)
ob_primary_trigger.empty_display_type = 'ARROWS'
ob_primary_trigger.empty_display_size = 10.0
ob_secondary_trigger.parent = ob_armature
ob_secondary_trigger.matrix_parent_inverse = Matrix(((0.309, -3.458e-07, 0.9511, -11.84), (-0.9511, -8.644e-07, 0.309, -6.206), (7.022e-07, -1.0, -6.355e-07, 3.748), (0.0, 0.0, 0.0, 1.0)))
ob_secondary_trigger.location = (0.0, 1.907e-06, 9.537e-07)
ob_secondary_trigger.empty_display_type = 'ARROWS'
ob_secondary_trigger.empty_display_size = 10.0
ob_left_hand_cyborg.parent = ob_armature
ob_left_hand_cyborg.matrix_parent_inverse = Matrix(((0.309, -3.458e-07, 0.9511, -11.84), (-0.9511, -8.644e-07, 0.309, -6.206), (7.022e-07, -1.0, -6.355e-07, 3.748), (0.0, 0.0, 0.0, 1.0)))
ob_left_hand_cyborg.location = (0.9717, 0.534, 15.53)
ob_left_hand_cyborg.rotation_euler = (1.727, 0.1963, 0.01566)
ob_left_hand_cyborg.scale = (1.0, 1.0, 1.0)
ob_left_hand_cyborg.empty_display_type = 'ARROWS'
ob_left_hand_cyborg.empty_display_size = 10.0
ob_left_hand_marine.parent = ob_armature
ob_left_hand_marine.matrix_parent_inverse = Matrix(((0.309, -3.458e-07, 0.9511, -11.84), (-0.9511, -8.644e-07, 0.309, -6.206), (7.022e-07, -1.0, -6.355e-07, 3.748), (0.0, 0.0, 0.0, 1.0)))
ob_left_hand_marine.location = (0.9717, 0.534, 15.53)
ob_left_hand_marine.rotation_euler = (1.727, 0.1963, 0.01566)
ob_left_hand_marine.scale = (1.0, 1.0, 1.0)
ob_left_hand_marine.empty_display_type = 'ARROWS'
ob_left_hand_marine.empty_display_size = 10.0
ob_ground_point.parent = ob_armature
ob_ground_point.matrix_parent_inverse = Matrix(((0.309, -3.458e-07, 0.9511, -11.84), (-0.9511, -8.644e-07, 0.309, -6.206), (7.022e-07, -1.0, -6.355e-07, 3.748), (0.0, 0.0, 0.0, 1.0)))
ob_ground_point.location = (9.37, 4.755, 11.85)
ob_ground_point.rotation_euler = (1.519, -2.053, 0.0614)
ob_ground_point.scale = (1.0, 1.0, 1.0)
ob_ground_point.empty_display_type = 'ARROWS'
ob_ground_point.empty_display_size = 10.0
ob_primary_ejection.parent = ob_armature
ob_primary_ejection.matrix_parent_inverse = Matrix(((0.309, -3.458e-07, 0.9511, -11.84), (-0.9511, -8.644e-07, 0.309, -6.206), (7.022e-07, -1.0, -6.355e-07, 3.748), (0.0, 0.0, 0.0, 1.0)))
ob_primary_ejection.location = (7.849, 3.815e-06, 26.57)
ob_primary_ejection.rotation_euler = (0.0, -1.265, 0.0)
ob_primary_ejection.empty_display_type = 'ARROWS'
ob_primary_ejection.empty_display_size = 10.0
ob_secondary_ejection.parent = ob_armature
ob_secondary_ejection.matrix_parent_inverse = Matrix(((0.309, -3.458e-07, 0.9511, -11.84), (-0.9511, -8.644e-07, 0.309, -6.206), (7.022e-07, -1.0, -6.355e-07, 3.748), (0.0, 0.0, 0.0, 1.0)))
ob_secondary_ejection.location = (10.19, -17.82, 15.72)
ob_secondary_ejection.rotation_euler = (1.519, 1.089, 3.08)
ob_secondary_ejection.scale = (1.0, 1.0, 1.0)
ob_secondary_ejection.empty_display_type = 'ARROWS'
ob_secondary_ejection.empty_display_size = 10.0
ob_armature.location = (0.0, 0.0, 0.0)
ob_defoliant_spawn.parent = ob_armature
ob_defoliant_spawn.location = (15.85, -5.46, 3.748)
ob_defoliant_spawn.rotation_euler = (-1.476, 0.07677, -0.3629)
ob_defoliant_spawn.scale = (1.0, 1.0, 1.0)
ob_defoliant_spawn.empty_display_type = 'ARROWS'
ob_defoliant_spawn.empty_display_size = 10.0

# ---- collection membership
col_collection.objects.link(ob_unnamed_base_superhigh)
col_collection.objects.link(ob_collision)
col_collection.objects.link(ob_leak)
col_collection.objects.link(ob_left_hand)
col_collection.objects.link(ob_smoke)
col_collection.objects.link(ob_primary_trigger)
col_collection.objects.link(ob_secondary_trigger)
col_collection.objects.link(ob_left_hand_cyborg)
col_collection.objects.link(ob_left_hand_marine)
col_collection.objects.link(ob_ground_point)
col_collection.objects.link(ob_primary_ejection)
col_collection.objects.link(ob_secondary_ejection)
col_collection.objects.link(ob_armature)
col_collection.objects.link(ob_defoliant_spawn)

# ---- scene / render settings (as saved in the file)
scene.frame_start = 1; scene.frame_end = 61; scene.frame_set(1)
scene.render.engine = 'BLENDER_EEVEE_NEXT'
scene.render.fps = 30
scene.cycles.sampling_pattern = 'TABULATED_SOBOL'
scene.cycles.use_light_tree = False
scene.view_settings.view_transform = 'Filmic'
bpy.context.view_layer.update()

# ---- added for rendering (the .blend has no active camera and no usable light): camera, sun
cam_auto = bpy.data.cameras.new('AutoCamera')
cam_auto.lens = 50.0
cam_auto.sensor_width = 36.0
cam_auto.clip_end = 1000.0
ob_auto_camera = bpy.data.objects.new('AutoCamera', cam_auto)
scene.collection.objects.link(ob_auto_camera)
ob_auto_camera.location = (49.0719, -56.7557, 45.6888)
ob_auto_camera.rotation_euler = (1.09748, -7.21219e-08, 0.694738)
scene.camera = ob_auto_camera
light_auto_sun = bpy.data.lights.new('AutoSun', 'SUN')
light_auto_sun.energy = 3.0
light_auto_sun.angle = 0.0523599
ob_auto_sun = bpy.data.objects.new('AutoSun', light_auto_sun)
scene.collection.objects.link(ob_auto_sun)
ob_auto_sun.rotation_euler = (0.872665, 0.174533, 0.523599)
bpy.context.view_layer.update()
